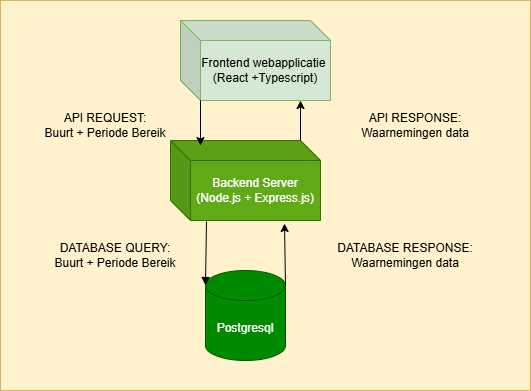

The diagram above was exported from draw.io. Its source (the exported page's mxGraphModel, read from the mxfile embedded in the PNG):
<mxGraphModel dx="1426" dy="751" grid="1" gridSize="10" guides="1" tooltips="1" connect="1" arrows="1" fold="1" page="1" pageScale="1" pageWidth="850" pageHeight="1100" math="0" shadow="0">
  <root>
    <mxCell id="0" />
    <mxCell id="1" parent="0" />
    <mxCell id="2" value="" style="rounded=0;whiteSpace=wrap;html=1;fillColor=#fff2cc;strokeColor=#d6b656;" vertex="1" parent="1">
      <mxGeometry x="1000" y="420" width="530" height="390" as="geometry" />
    </mxCell>
    <mxCell id="3" value="Backend Server&lt;div&gt;(Node.js + Express.js)&lt;/div&gt;" style="shape=cube;whiteSpace=wrap;html=1;boundedLbl=1;backgroundOutline=1;darkOpacity=0.05;darkOpacity2=0.1;fillColor=#60a917;fontColor=#ffffff;strokeColor=#2D7600;" vertex="1" parent="1">
      <mxGeometry x="1170" y="560" width="150" height="80" as="geometry" />
    </mxCell>
    <mxCell id="4" value="Frontend webapplicatie&amp;nbsp;&lt;div&gt;(React +Typescript)&lt;/div&gt;" style="shape=cube;whiteSpace=wrap;html=1;boundedLbl=1;backgroundOutline=1;darkOpacity=0.05;darkOpacity2=0.1;fillColor=#d5e8d4;strokeColor=#82b366;" vertex="1" parent="1">
      <mxGeometry x="1180" y="440" width="150" height="80" as="geometry" />
    </mxCell>
    <mxCell id="5" value="Postgresql" style="shape=cylinder3;whiteSpace=wrap;html=1;boundedLbl=1;backgroundOutline=1;size=15;fillColor=#008a00;fontColor=#ffffff;strokeColor=#005700;" vertex="1" parent="1">
      <mxGeometry x="1205" y="690" width="80" height="90" as="geometry" />
    </mxCell>
    <mxCell id="6" value="" style="endArrow=none;html=1;rounded=0;exitX=0.76;exitY=1.038;exitDx=0;exitDy=0;exitPerimeter=0;entryX=1;entryY=0;entryDx=0;entryDy=15;entryPerimeter=0;startArrow=classic;startFill=1;" edge="1" source="3" target="5" parent="1">
      <mxGeometry width="50" height="50" relative="1" as="geometry">
        <mxPoint x="1300" y="750" as="sourcePoint" />
        <mxPoint x="1350" y="700" as="targetPoint" />
      </mxGeometry>
    </mxCell>
    <mxCell id="7" value="" style="endArrow=none;html=1;rounded=0;exitX=0;exitY=0;exitDx=0;exitDy=15;exitPerimeter=0;entryX=0.24;entryY=1.013;entryDx=0;entryDy=0;entryPerimeter=0;startArrow=block;startFill=1;" edge="1" source="5" target="3" parent="1">
      <mxGeometry width="50" height="50" relative="1" as="geometry">
        <mxPoint x="1300" y="750" as="sourcePoint" />
        <mxPoint x="1350" y="700" as="targetPoint" />
      </mxGeometry>
    </mxCell>
    <mxCell id="8" style="edgeStyle=orthogonalEdgeStyle;rounded=0;orthogonalLoop=1;jettySize=auto;html=1;exitX=0;exitY=0;exitDx=20;exitDy=80;exitPerimeter=0;entryX=0.2;entryY=0.063;entryDx=0;entryDy=0;entryPerimeter=0;" edge="1" source="4" target="3" parent="1">
      <mxGeometry relative="1" as="geometry" />
    </mxCell>
    <mxCell id="9" style="edgeStyle=orthogonalEdgeStyle;rounded=0;orthogonalLoop=1;jettySize=auto;html=1;exitX=0;exitY=0;exitDx=130;exitDy=0;exitPerimeter=0;entryX=0.8;entryY=1;entryDx=0;entryDy=0;entryPerimeter=0;" edge="1" source="3" target="4" parent="1">
      <mxGeometry relative="1" as="geometry" />
    </mxCell>
    <mxCell id="10" value="API RESPONSE:&lt;div&gt;Waarnemingen data&lt;/div&gt;" style="text;html=1;align=center;verticalAlign=middle;whiteSpace=wrap;rounded=0;" vertex="1" parent="1">
      <mxGeometry x="1330" y="530" width="170" height="30" as="geometry" />
    </mxCell>
    <mxCell id="11" value="API REQUEST:&lt;div&gt;Buurt + Periode Bereik&lt;/div&gt;" style="text;html=1;align=center;verticalAlign=middle;whiteSpace=wrap;rounded=0;" vertex="1" parent="1">
      <mxGeometry x="1020" y="530" width="170" height="30" as="geometry" />
    </mxCell>
    <mxCell id="12" value="DATABASE QUERY:&lt;div&gt;Buurt + Periode Bereik&lt;/div&gt;" style="text;html=1;align=center;verticalAlign=middle;whiteSpace=wrap;rounded=0;" vertex="1" parent="1">
      <mxGeometry x="1030" y="660" width="170" height="30" as="geometry" />
    </mxCell>
    <mxCell id="13" value="DATABASE RESPONSE:&lt;div&gt;Waarnemingen data&lt;/div&gt;" style="text;html=1;align=center;verticalAlign=middle;whiteSpace=wrap;rounded=0;" vertex="1" parent="1">
      <mxGeometry x="1320" y="660" width="170" height="30" as="geometry" />
    </mxCell>
  </root>
</mxGraphModel>